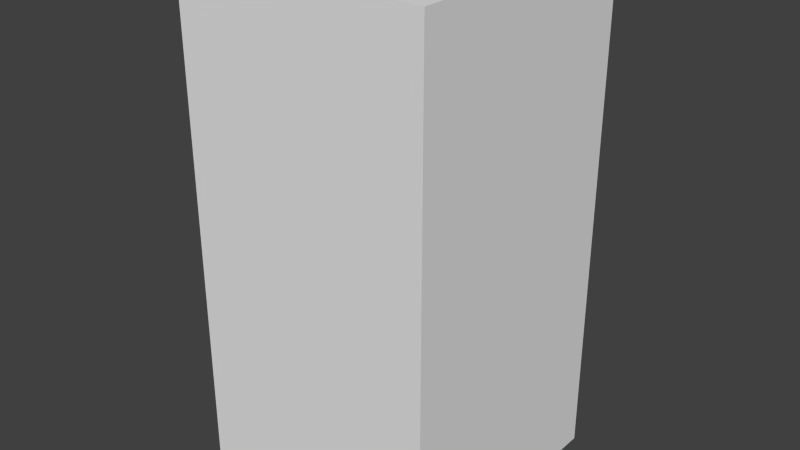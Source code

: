# Source: greenArrowOne.blend  (saved by Blender 2.68.0; exported with 4.5.12 LTS)
import bpy
from mathutils import Matrix  # noqa: F401  (used for matrix-valued properties, if any)

bpy.ops.wm.read_factory_settings(use_empty=True)
scene = bpy.context.scene
scene.name = 'Scene'

# ---- collections
col_collection_1 = bpy.data.collections.new('Collection 1'); scene.collection.children.link(col_collection_1)

# ---- world
world_world = bpy.data.worlds.new('World'); scene.world = world_world
world_world.color = (0.05088, 0.05088, 0.05088)
world_world.use_sun_shadow = False
world_world.sun_shadow_jitter_overblur = 0.0
world_world.cycles.sampling_method = 'MANUAL'
world_world.cycles.sample_map_resolution = 256

# ---- meshes
me_greenarrowone = bpy.data.meshes.new('greenArrowOne')
me_greenarrowone.from_pydata([(-0.5, -0.5, -1.0), (-0.5, 0.5, -1.0), (0.5, 0.5, -1.0), (0.5, -0.5, -1.0), (-0.5, -0.5, 1.0), (-0.5, 0.5, 1.0), (0.5, 0.5, 1.0), (0.5, -0.5, 1.0)], [], [(4, 5, 1, 0), (5, 6, 2, 1), (6, 7, 3, 2), (7, 4, 0, 3), (0, 1, 2, 3), (7, 6, 5, 4)])
me_greenarrowone.use_remesh_preserve_volume = False
me_greenarrowone.use_remesh_preserve_attributes = False
me_greenarrowone.use_mirror_vertex_groups = False
me_greenarrowone.update()

# ---- objects
ob_greenarrowone = bpy.data.objects.new('greenArrowOne', me_greenarrowone)

# ---- transforms, parenting, visibility, modifiers, constraints
ob_greenarrowone.location = (0.0, 0.0, 0.0)
ob_greenarrowone.lineart.crease_threshold = 0.0

# ---- collection membership
col_collection_1.objects.link(ob_greenarrowone)

# ---- scene / render settings (as saved in the file)
scene.frame_start = 1; scene.frame_end = 250; scene.frame_set(1)
scene.render.engine = 'BLENDER_EEVEE_NEXT'
scene.render.image_settings.color_mode = 'RGB'
scene.render.image_settings.compression = 90
scene.render.resolution_percentage = 50
scene.render.dither_intensity = 0.0
scene.cycles.use_denoising = False
scene.cycles.samples = 10
scene.cycles.sampling_pattern = 'TABULATED_SOBOL'
scene.cycles.light_sampling_threshold = 0.0
scene.cycles.use_adaptive_sampling = False
scene.cycles.use_light_tree = False
scene.cycles.blur_glossy = 0.0
scene.cycles.volume_bounces = 1
scene.cycles.pixel_filter_type = 'GAUSSIAN'
scene.cycles.sample_clamp_indirect = 0.0
scene.view_settings.view_transform = 'Standard'
bpy.context.view_layer.update()

# ---- added for rendering (the .blend has no active camera and no usable light): camera, sun
cam_auto = bpy.data.cameras.new('AutoCamera')
cam_auto.lens = 50.0
cam_auto.sensor_width = 36.0
cam_auto.clip_end = 1000.0
ob_auto_camera = bpy.data.objects.new('AutoCamera', cam_auto)
scene.collection.objects.link(ob_auto_camera)
ob_auto_camera.location = (2.26633, -2.71959, 1.81306)
ob_auto_camera.rotation_euler = (1.09748, -7.21219e-08, 0.694738)
scene.camera = ob_auto_camera
light_auto_sun = bpy.data.lights.new('AutoSun', 'SUN')
light_auto_sun.energy = 3.0
light_auto_sun.angle = 0.0523599
ob_auto_sun = bpy.data.objects.new('AutoSun', light_auto_sun)
scene.collection.objects.link(ob_auto_sun)
ob_auto_sun.rotation_euler = (0.872665, 0.174533, 0.523599)
bpy.context.view_layer.update()
